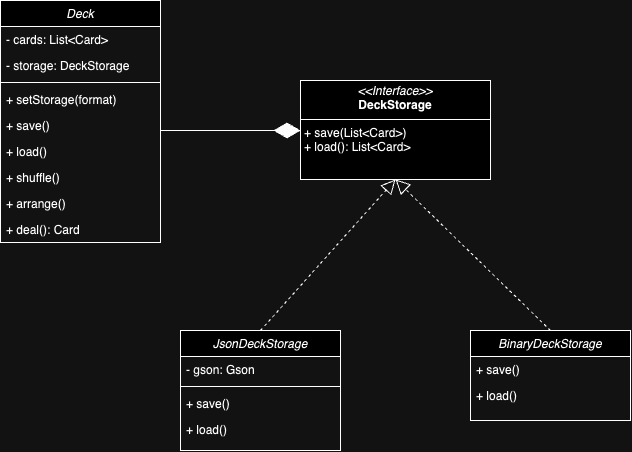

The diagram above was exported from draw.io. Its source (the exported page's mxGraphModel, read from the mxfile embedded in the PNG):
<mxGraphModel dx="912" dy="741" grid="1" gridSize="10" guides="1" tooltips="1" connect="1" arrows="1" fold="1" page="1" pageScale="1" pageWidth="827" pageHeight="1169" math="0" shadow="0">
  <root>
    <mxCell id="WIyWlLk6GJQsqaUBKTNV-0" />
    <mxCell id="WIyWlLk6GJQsqaUBKTNV-1" parent="WIyWlLk6GJQsqaUBKTNV-0" />
    <mxCell id="zkfFHV4jXpPFQw0GAbJ--0" value="Deck" style="swimlane;fontStyle=2;align=center;verticalAlign=top;childLayout=stackLayout;horizontal=1;startSize=26;horizontalStack=0;resizeParent=1;resizeLast=0;collapsible=1;marginBottom=0;rounded=0;shadow=0;strokeWidth=1;" parent="WIyWlLk6GJQsqaUBKTNV-1" vertex="1">
      <mxGeometry x="50" y="130" width="160" height="242" as="geometry">
        <mxRectangle x="230" y="140" width="160" height="26" as="alternateBounds" />
      </mxGeometry>
    </mxCell>
    <mxCell id="zkfFHV4jXpPFQw0GAbJ--3" value="- cards: List&lt;Card&gt;" style="text;align=left;verticalAlign=top;spacingLeft=4;spacingRight=4;overflow=hidden;rotatable=0;points=[[0,0.5],[1,0.5]];portConstraint=eastwest;rounded=0;shadow=0;html=0;" parent="zkfFHV4jXpPFQw0GAbJ--0" vertex="1">
      <mxGeometry y="26" width="160" height="26" as="geometry" />
    </mxCell>
    <mxCell id="_VD3xEsX8heSMZs51evO-10" value="- storage: DeckStorage" style="text;align=left;verticalAlign=top;spacingLeft=4;spacingRight=4;overflow=hidden;rotatable=0;points=[[0,0.5],[1,0.5]];portConstraint=eastwest;rounded=0;shadow=0;html=0;" vertex="1" parent="zkfFHV4jXpPFQw0GAbJ--0">
      <mxGeometry y="52" width="160" height="26" as="geometry" />
    </mxCell>
    <mxCell id="zkfFHV4jXpPFQw0GAbJ--4" value="" style="line;html=1;strokeWidth=1;align=left;verticalAlign=middle;spacingTop=-1;spacingLeft=3;spacingRight=3;rotatable=0;labelPosition=right;points=[];portConstraint=eastwest;" parent="zkfFHV4jXpPFQw0GAbJ--0" vertex="1">
      <mxGeometry y="78" width="160" height="8" as="geometry" />
    </mxCell>
    <mxCell id="zkfFHV4jXpPFQw0GAbJ--5" value="+ setStorage(format)" style="text;align=left;verticalAlign=top;spacingLeft=4;spacingRight=4;overflow=hidden;rotatable=0;points=[[0,0.5],[1,0.5]];portConstraint=eastwest;" parent="zkfFHV4jXpPFQw0GAbJ--0" vertex="1">
      <mxGeometry y="86" width="160" height="26" as="geometry" />
    </mxCell>
    <mxCell id="_VD3xEsX8heSMZs51evO-11" value="+ save()" style="text;align=left;verticalAlign=top;spacingLeft=4;spacingRight=4;overflow=hidden;rotatable=0;points=[[0,0.5],[1,0.5]];portConstraint=eastwest;" vertex="1" parent="zkfFHV4jXpPFQw0GAbJ--0">
      <mxGeometry y="112" width="160" height="26" as="geometry" />
    </mxCell>
    <mxCell id="_VD3xEsX8heSMZs51evO-12" value="+ load()" style="text;align=left;verticalAlign=top;spacingLeft=4;spacingRight=4;overflow=hidden;rotatable=0;points=[[0,0.5],[1,0.5]];portConstraint=eastwest;" vertex="1" parent="zkfFHV4jXpPFQw0GAbJ--0">
      <mxGeometry y="138" width="160" height="26" as="geometry" />
    </mxCell>
    <mxCell id="_VD3xEsX8heSMZs51evO-13" value="+ shuffle()" style="text;align=left;verticalAlign=top;spacingLeft=4;spacingRight=4;overflow=hidden;rotatable=0;points=[[0,0.5],[1,0.5]];portConstraint=eastwest;" vertex="1" parent="zkfFHV4jXpPFQw0GAbJ--0">
      <mxGeometry y="164" width="160" height="26" as="geometry" />
    </mxCell>
    <mxCell id="_VD3xEsX8heSMZs51evO-14" value="+ arrange()" style="text;align=left;verticalAlign=top;spacingLeft=4;spacingRight=4;overflow=hidden;rotatable=0;points=[[0,0.5],[1,0.5]];portConstraint=eastwest;" vertex="1" parent="zkfFHV4jXpPFQw0GAbJ--0">
      <mxGeometry y="190" width="160" height="26" as="geometry" />
    </mxCell>
    <mxCell id="_VD3xEsX8heSMZs51evO-15" value="+ deal(): Card" style="text;align=left;verticalAlign=top;spacingLeft=4;spacingRight=4;overflow=hidden;rotatable=0;points=[[0,0.5],[1,0.5]];portConstraint=eastwest;" vertex="1" parent="zkfFHV4jXpPFQw0GAbJ--0">
      <mxGeometry y="216" width="160" height="26" as="geometry" />
    </mxCell>
    <mxCell id="_VD3xEsX8heSMZs51evO-27" value="&lt;p style=&quot;margin:0px;margin-top:4px;text-align:center;&quot;&gt;&lt;i&gt;&amp;lt;&amp;lt;Interface&amp;gt;&amp;gt;&lt;/i&gt;&lt;br&gt;&lt;b&gt;DeckStorage&lt;/b&gt;&lt;/p&gt;&lt;hr size=&quot;1&quot; style=&quot;border-style:solid;&quot;&gt;&lt;p style=&quot;margin:0px;margin-left:4px;&quot;&gt;+ save(List&amp;lt;Card&amp;gt;)&lt;br&gt;+ load(): List&amp;lt;Card&amp;gt;&lt;/p&gt;&lt;p style=&quot;margin:0px;margin-left:4px;&quot;&gt;&lt;br&gt;&lt;/p&gt;" style="verticalAlign=top;align=left;overflow=fill;html=1;whiteSpace=wrap;" vertex="1" parent="WIyWlLk6GJQsqaUBKTNV-1">
      <mxGeometry x="350" y="210" width="190" height="99" as="geometry" />
    </mxCell>
    <mxCell id="_VD3xEsX8heSMZs51evO-28" value="" style="endArrow=diamondThin;endFill=1;endSize=24;html=1;rounded=0;" edge="1" parent="WIyWlLk6GJQsqaUBKTNV-1">
      <mxGeometry width="160" relative="1" as="geometry">
        <mxPoint x="210" y="260" as="sourcePoint" />
        <mxPoint x="350" y="260" as="targetPoint" />
      </mxGeometry>
    </mxCell>
    <mxCell id="_VD3xEsX8heSMZs51evO-29" value="JsonDeckStorage" style="swimlane;fontStyle=2;align=center;verticalAlign=top;childLayout=stackLayout;horizontal=1;startSize=26;horizontalStack=0;resizeParent=1;resizeLast=0;collapsible=1;marginBottom=0;rounded=0;shadow=0;strokeWidth=1;" vertex="1" parent="WIyWlLk6GJQsqaUBKTNV-1">
      <mxGeometry x="230" y="460" width="160" height="120" as="geometry">
        <mxRectangle x="230" y="140" width="160" height="26" as="alternateBounds" />
      </mxGeometry>
    </mxCell>
    <mxCell id="_VD3xEsX8heSMZs51evO-30" value="- gson: Gson" style="text;align=left;verticalAlign=top;spacingLeft=4;spacingRight=4;overflow=hidden;rotatable=0;points=[[0,0.5],[1,0.5]];portConstraint=eastwest;rounded=0;shadow=0;html=0;" vertex="1" parent="_VD3xEsX8heSMZs51evO-29">
      <mxGeometry y="26" width="160" height="26" as="geometry" />
    </mxCell>
    <mxCell id="_VD3xEsX8heSMZs51evO-32" value="" style="line;html=1;strokeWidth=1;align=left;verticalAlign=middle;spacingTop=-1;spacingLeft=3;spacingRight=3;rotatable=0;labelPosition=right;points=[];portConstraint=eastwest;" vertex="1" parent="_VD3xEsX8heSMZs51evO-29">
      <mxGeometry y="52" width="160" height="8" as="geometry" />
    </mxCell>
    <mxCell id="_VD3xEsX8heSMZs51evO-33" value="+ save()" style="text;align=left;verticalAlign=top;spacingLeft=4;spacingRight=4;overflow=hidden;rotatable=0;points=[[0,0.5],[1,0.5]];portConstraint=eastwest;" vertex="1" parent="_VD3xEsX8heSMZs51evO-29">
      <mxGeometry y="60" width="160" height="26" as="geometry" />
    </mxCell>
    <mxCell id="_VD3xEsX8heSMZs51evO-39" value="+ load()" style="text;align=left;verticalAlign=top;spacingLeft=4;spacingRight=4;overflow=hidden;rotatable=0;points=[[0,0.5],[1,0.5]];portConstraint=eastwest;" vertex="1" parent="_VD3xEsX8heSMZs51evO-29">
      <mxGeometry y="86" width="160" height="26" as="geometry" />
    </mxCell>
    <mxCell id="_VD3xEsX8heSMZs51evO-40" value="BinaryDeckStorage" style="swimlane;fontStyle=2;align=center;verticalAlign=top;childLayout=stackLayout;horizontal=1;startSize=26;horizontalStack=0;resizeParent=1;resizeLast=0;collapsible=1;marginBottom=0;rounded=0;shadow=0;strokeWidth=1;" vertex="1" parent="WIyWlLk6GJQsqaUBKTNV-1">
      <mxGeometry x="520" y="460" width="160" height="90" as="geometry">
        <mxRectangle x="230" y="140" width="160" height="26" as="alternateBounds" />
      </mxGeometry>
    </mxCell>
    <mxCell id="_VD3xEsX8heSMZs51evO-43" value="+ save()" style="text;align=left;verticalAlign=top;spacingLeft=4;spacingRight=4;overflow=hidden;rotatable=0;points=[[0,0.5],[1,0.5]];portConstraint=eastwest;" vertex="1" parent="_VD3xEsX8heSMZs51evO-40">
      <mxGeometry y="26" width="160" height="26" as="geometry" />
    </mxCell>
    <mxCell id="_VD3xEsX8heSMZs51evO-44" value="+ load()" style="text;align=left;verticalAlign=top;spacingLeft=4;spacingRight=4;overflow=hidden;rotatable=0;points=[[0,0.5],[1,0.5]];portConstraint=eastwest;" vertex="1" parent="_VD3xEsX8heSMZs51evO-40">
      <mxGeometry y="52" width="160" height="26" as="geometry" />
    </mxCell>
    <mxCell id="_VD3xEsX8heSMZs51evO-46" value="" style="endArrow=block;dashed=1;endFill=0;endSize=12;html=1;rounded=0;exitX=0.5;exitY=0;exitDx=0;exitDy=0;entryX=0.5;entryY=1;entryDx=0;entryDy=0;" edge="1" parent="WIyWlLk6GJQsqaUBKTNV-1" source="_VD3xEsX8heSMZs51evO-29" target="_VD3xEsX8heSMZs51evO-27">
      <mxGeometry width="160" relative="1" as="geometry">
        <mxPoint x="310" y="400" as="sourcePoint" />
        <mxPoint x="470" y="400" as="targetPoint" />
      </mxGeometry>
    </mxCell>
    <mxCell id="_VD3xEsX8heSMZs51evO-47" value="" style="endArrow=block;dashed=1;endFill=0;endSize=12;html=1;rounded=0;exitX=0.5;exitY=0;exitDx=0;exitDy=0;entryX=0.5;entryY=1;entryDx=0;entryDy=0;" edge="1" parent="WIyWlLk6GJQsqaUBKTNV-1" target="_VD3xEsX8heSMZs51evO-27">
      <mxGeometry width="160" relative="1" as="geometry">
        <mxPoint x="600" y="460" as="sourcePoint" />
        <mxPoint x="735" y="309" as="targetPoint" />
      </mxGeometry>
    </mxCell>
  </root>
</mxGraphModel>